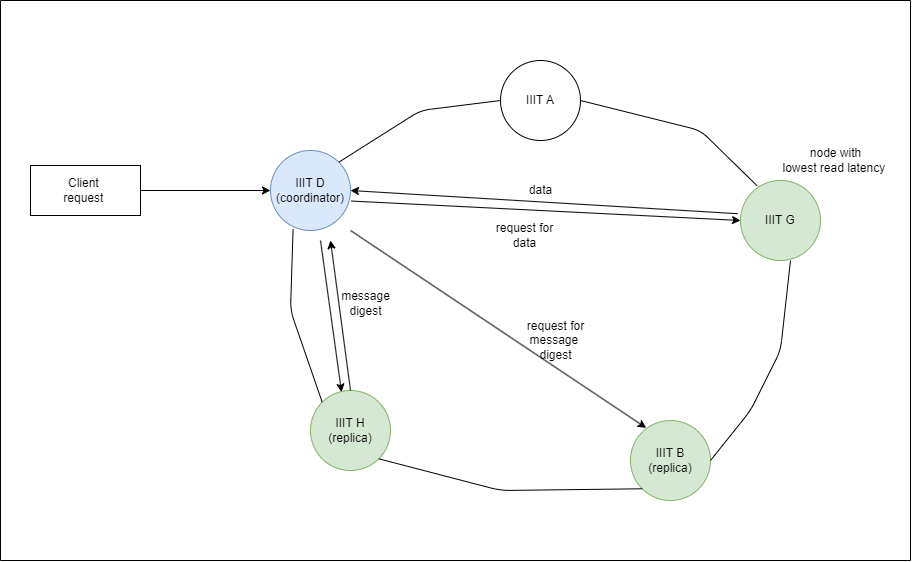

The diagram above was exported from draw.io. Its source (the exported page's mxGraphModel, read from the mxfile embedded in the PNG):
<mxGraphModel dx="1877" dy="572" grid="1" gridSize="10" guides="1" tooltips="1" connect="1" arrows="1" fold="1" page="1" pageScale="1" pageWidth="827" pageHeight="1169" math="0" shadow="0">
  <root>
    <mxCell id="0" />
    <mxCell id="1" parent="0" />
    <mxCell id="87oJTvIaLu8ql7yrorxt-1" value="IIIT A" style="ellipse;whiteSpace=wrap;html=1;aspect=fixed;" parent="1" vertex="1">
      <mxGeometry x="350" y="200" width="80" height="80" as="geometry" />
    </mxCell>
    <mxCell id="87oJTvIaLu8ql7yrorxt-2" value="IIIT G" style="ellipse;whiteSpace=wrap;html=1;aspect=fixed;fillColor=#d5e8d4;strokeColor=#82b366;" parent="1" vertex="1">
      <mxGeometry x="590" y="320" width="80" height="80" as="geometry" />
    </mxCell>
    <mxCell id="87oJTvIaLu8ql7yrorxt-3" value="IIIT B&lt;br&gt;(replica)" style="ellipse;whiteSpace=wrap;html=1;aspect=fixed;fillColor=#d5e8d4;strokeColor=#82b366;" parent="1" vertex="1">
      <mxGeometry x="480" y="560" width="80" height="80" as="geometry" />
    </mxCell>
    <mxCell id="87oJTvIaLu8ql7yrorxt-4" value="IIIT H&lt;br&gt;(replica)" style="ellipse;whiteSpace=wrap;html=1;aspect=fixed;fillColor=#d5e8d4;strokeColor=#82b366;" parent="1" vertex="1">
      <mxGeometry x="160" y="530" width="80" height="80" as="geometry" />
    </mxCell>
    <mxCell id="87oJTvIaLu8ql7yrorxt-5" value="IIIT D&lt;br&gt;(coordinator)" style="ellipse;whiteSpace=wrap;html=1;aspect=fixed;fillColor=#dae8fc;strokeColor=#6c8ebf;" parent="1" vertex="1">
      <mxGeometry x="120" y="290" width="80" height="80" as="geometry" />
    </mxCell>
    <mxCell id="87oJTvIaLu8ql7yrorxt-8" value="" style="endArrow=none;html=1;rounded=1;curved=0;entryX=0;entryY=0.5;entryDx=0;entryDy=0;exitX=1;exitY=0;exitDx=0;exitDy=0;" parent="1" source="87oJTvIaLu8ql7yrorxt-5" target="87oJTvIaLu8ql7yrorxt-1" edge="1">
      <mxGeometry width="50" height="50" relative="1" as="geometry">
        <mxPoint x="340" y="460" as="sourcePoint" />
        <mxPoint x="390" y="410" as="targetPoint" />
        <Array as="points">
          <mxPoint x="270" y="250" />
        </Array>
      </mxGeometry>
    </mxCell>
    <mxCell id="87oJTvIaLu8ql7yrorxt-9" value="" style="endArrow=none;html=1;rounded=1;curved=0;entryX=0.207;entryY=0.065;entryDx=0;entryDy=0;exitX=1;exitY=0.5;exitDx=0;exitDy=0;entryPerimeter=0;" parent="1" source="87oJTvIaLu8ql7yrorxt-1" target="87oJTvIaLu8ql7yrorxt-2" edge="1">
      <mxGeometry width="50" height="50" relative="1" as="geometry">
        <mxPoint x="208" y="302" as="sourcePoint" />
        <mxPoint x="360" y="250" as="targetPoint" />
        <Array as="points">
          <mxPoint x="550" y="270" />
        </Array>
      </mxGeometry>
    </mxCell>
    <mxCell id="87oJTvIaLu8ql7yrorxt-10" value="" style="endArrow=none;html=1;rounded=1;curved=0;exitX=1;exitY=0.5;exitDx=0;exitDy=0;exitPerimeter=0;" parent="1" source="87oJTvIaLu8ql7yrorxt-3" edge="1">
      <mxGeometry width="50" height="50" relative="1" as="geometry">
        <mxPoint x="570" y="600" as="sourcePoint" />
        <mxPoint x="640" y="400" as="targetPoint" />
        <Array as="points">
          <mxPoint x="600" y="550" />
          <mxPoint x="630" y="490" />
        </Array>
      </mxGeometry>
    </mxCell>
    <mxCell id="87oJTvIaLu8ql7yrorxt-11" value="" style="endArrow=none;html=1;rounded=1;curved=0;entryX=0.282;entryY=0.985;entryDx=0;entryDy=0;exitX=0;exitY=0;exitDx=0;exitDy=0;entryPerimeter=0;" parent="1" source="87oJTvIaLu8ql7yrorxt-4" target="87oJTvIaLu8ql7yrorxt-5" edge="1">
      <mxGeometry width="50" height="50" relative="1" as="geometry">
        <mxPoint x="170" y="540" as="sourcePoint" />
        <mxPoint x="360" y="250" as="targetPoint" />
        <Array as="points">
          <mxPoint x="140" y="450" />
        </Array>
      </mxGeometry>
    </mxCell>
    <mxCell id="87oJTvIaLu8ql7yrorxt-12" value="" style="endArrow=none;html=1;rounded=1;curved=0;entryX=1;entryY=1;entryDx=0;entryDy=0;exitX=0;exitY=1;exitDx=0;exitDy=0;" parent="1" source="87oJTvIaLu8ql7yrorxt-3" target="87oJTvIaLu8ql7yrorxt-4" edge="1">
      <mxGeometry width="50" height="50" relative="1" as="geometry">
        <mxPoint x="180" y="550" as="sourcePoint" />
        <mxPoint x="132" y="368" as="targetPoint" />
        <Array as="points">
          <mxPoint x="350" y="630" />
        </Array>
      </mxGeometry>
    </mxCell>
    <mxCell id="87oJTvIaLu8ql7yrorxt-14" value="" style="endArrow=none;html=1;rounded=0;" parent="1" edge="1">
      <mxGeometry width="50" height="50" relative="1" as="geometry">
        <mxPoint x="-150" y="700" as="sourcePoint" />
        <mxPoint x="-150" y="140" as="targetPoint" />
      </mxGeometry>
    </mxCell>
    <mxCell id="87oJTvIaLu8ql7yrorxt-15" value="" style="endArrow=none;html=1;rounded=0;" parent="1" edge="1">
      <mxGeometry width="50" height="50" relative="1" as="geometry">
        <mxPoint x="760" y="700" as="sourcePoint" />
        <mxPoint x="760" y="140" as="targetPoint" />
      </mxGeometry>
    </mxCell>
    <mxCell id="87oJTvIaLu8ql7yrorxt-16" value="" style="endArrow=none;html=1;rounded=0;" parent="1" edge="1">
      <mxGeometry width="50" height="50" relative="1" as="geometry">
        <mxPoint x="760" y="700" as="sourcePoint" />
        <mxPoint x="-150" y="700" as="targetPoint" />
      </mxGeometry>
    </mxCell>
    <mxCell id="87oJTvIaLu8ql7yrorxt-17" value="" style="endArrow=none;html=1;rounded=0;" parent="1" edge="1">
      <mxGeometry width="50" height="50" relative="1" as="geometry">
        <mxPoint x="760" y="140" as="sourcePoint" />
        <mxPoint x="-150" y="140" as="targetPoint" />
      </mxGeometry>
    </mxCell>
    <mxCell id="87oJTvIaLu8ql7yrorxt-20" style="edgeStyle=orthogonalEdgeStyle;rounded=0;orthogonalLoop=1;jettySize=auto;html=1;entryX=0;entryY=0.5;entryDx=0;entryDy=0;" parent="1" source="87oJTvIaLu8ql7yrorxt-18" target="87oJTvIaLu8ql7yrorxt-5" edge="1">
      <mxGeometry relative="1" as="geometry" />
    </mxCell>
    <mxCell id="87oJTvIaLu8ql7yrorxt-18" value="Client&amp;nbsp;&lt;br&gt;request&amp;nbsp;" style="rounded=0;whiteSpace=wrap;html=1;" parent="1" vertex="1">
      <mxGeometry x="-120" y="305" width="110" height="50" as="geometry" />
    </mxCell>
    <mxCell id="87oJTvIaLu8ql7yrorxt-21" value="" style="endArrow=classic;html=1;rounded=0;entryX=0;entryY=0.5;entryDx=0;entryDy=0;exitX=1.012;exitY=0.632;exitDx=0;exitDy=0;exitPerimeter=0;" parent="1" source="87oJTvIaLu8ql7yrorxt-5" target="87oJTvIaLu8ql7yrorxt-2" edge="1">
      <mxGeometry width="50" height="50" relative="1" as="geometry">
        <mxPoint x="230" y="350" as="sourcePoint" />
        <mxPoint x="390" y="390" as="targetPoint" />
      </mxGeometry>
    </mxCell>
    <mxCell id="NzZFuphxORKKkJaCChqt-2" value="" style="endArrow=classic;html=1;rounded=0;" parent="1" edge="1">
      <mxGeometry width="50" height="50" relative="1" as="geometry">
        <mxPoint x="200" y="370" as="sourcePoint" />
        <mxPoint x="495.6935998332969" y="567.3885925716219" as="targetPoint" />
      </mxGeometry>
    </mxCell>
    <mxCell id="NzZFuphxORKKkJaCChqt-5" value="" style="endArrow=classic;html=1;rounded=0;entryX=0.388;entryY=0.02;entryDx=0;entryDy=0;entryPerimeter=0;" parent="1" target="87oJTvIaLu8ql7yrorxt-4" edge="1">
      <mxGeometry width="50" height="50" relative="1" as="geometry">
        <mxPoint x="170" y="380" as="sourcePoint" />
        <mxPoint x="465.6935998332969" y="577.3885925716219" as="targetPoint" />
      </mxGeometry>
    </mxCell>
    <mxCell id="NzZFuphxORKKkJaCChqt-6" value="" style="endArrow=classic;html=1;rounded=0;exitX=0.5;exitY=0;exitDx=0;exitDy=0;" parent="1" source="87oJTvIaLu8ql7yrorxt-4" edge="1">
      <mxGeometry width="50" height="50" relative="1" as="geometry">
        <mxPoint x="180" y="390" as="sourcePoint" />
        <mxPoint x="180" y="380" as="targetPoint" />
      </mxGeometry>
    </mxCell>
    <mxCell id="NzZFuphxORKKkJaCChqt-7" value="message&lt;br&gt;digest" style="text;html=1;align=center;verticalAlign=middle;resizable=0;points=[];autosize=1;strokeColor=none;fillColor=none;" parent="1" vertex="1">
      <mxGeometry x="180" y="423" width="70" height="40" as="geometry" />
    </mxCell>
    <mxCell id="NzZFuphxORKKkJaCChqt-8" value="" style="endArrow=classic;html=1;rounded=0;exitX=-0.037;exitY=0.415;exitDx=0;exitDy=0;exitPerimeter=0;entryX=1;entryY=0.5;entryDx=0;entryDy=0;" parent="1" source="87oJTvIaLu8ql7yrorxt-2" target="87oJTvIaLu8ql7yrorxt-5" edge="1">
      <mxGeometry width="50" height="50" relative="1" as="geometry">
        <mxPoint x="460" y="460" as="sourcePoint" />
        <mxPoint x="440" y="310" as="targetPoint" />
      </mxGeometry>
    </mxCell>
    <mxCell id="NzZFuphxORKKkJaCChqt-9" value="data" style="text;html=1;align=center;verticalAlign=middle;resizable=0;points=[];autosize=1;strokeColor=none;fillColor=none;" parent="1" vertex="1">
      <mxGeometry x="365" y="315" width="50" height="30" as="geometry" />
    </mxCell>
    <mxCell id="NzZFuphxORKKkJaCChqt-10" value="request for &lt;br&gt;message&amp;nbsp;&lt;br&gt;digest" style="text;html=1;align=center;verticalAlign=middle;resizable=0;points=[];autosize=1;strokeColor=none;fillColor=none;" parent="1" vertex="1">
      <mxGeometry x="365" y="450" width="80" height="60" as="geometry" />
    </mxCell>
    <mxCell id="sDNsiUi5WRYdvK0RTTXA-1" value="request for&lt;br&gt;data" style="text;html=1;align=center;verticalAlign=middle;resizable=0;points=[];autosize=1;strokeColor=none;fillColor=none;" vertex="1" parent="1">
      <mxGeometry x="334" y="355" width="80" height="40" as="geometry" />
    </mxCell>
    <mxCell id="sDNsiUi5WRYdvK0RTTXA-2" value="node with &lt;br&gt;lowest read latency&amp;nbsp;" style="text;html=1;align=center;verticalAlign=middle;resizable=0;points=[];autosize=1;strokeColor=none;fillColor=none;" vertex="1" parent="1">
      <mxGeometry x="620" y="280" width="130" height="40" as="geometry" />
    </mxCell>
  </root>
</mxGraphModel>